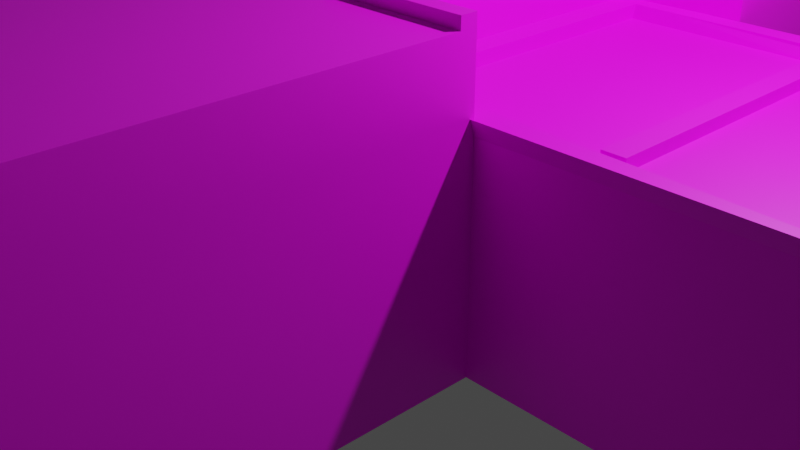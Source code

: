 # Source: Price3.blend  (saved by Blender 2.90.8; exported with 4.5.12 LTS)
import bpy
from mathutils import Matrix  # noqa: F401  (used for matrix-valued properties, if any)

bpy.ops.wm.read_factory_settings(use_empty=True)
scene = bpy.context.scene
scene.name = 'Scene'

# ---- collections
col_collection = bpy.data.collections.new('Collection'); scene.collection.children.link(col_collection)

# ---- images (referenced by path relative to the original .blend; pixels are not part of the script)
import os
ASSET_DIR = os.environ.get("B2B_ASSET_DIR", "")  # directory of the original .blend (textures are referenced by path, not embedded)
HERE = os.path.dirname(os.path.abspath(__file__))  # packed textures are extracted next to this script under _unpacked/

def load_image(name, relpath, width, height, colorspace="sRGB"):
    """Load a texture the original file referenced (path relative to the .blend, or extracted next to this script)."""
    p = next((c for c in (os.path.join(HERE, relpath), os.path.join(ASSET_DIR, relpath)) if relpath and os.path.exists(c)), "")
    if p:
        img = bpy.data.images.load(p, check_existing=True)
        img.name = name
    else:  # same state as the original file: an image datablock whose file is absent (Cycles renders it pink)
        img = bpy.data.images.new(name, width, height)
        img.source = "FILE"
        img.filepath = "//" + (relpath or name)
    img.colorspace_settings.name = colorspace
    return img
img_material_001_base_color = load_image('Material.001 Base Color', 'PriceTexture.png', 1024, 1024, 'sRGB')

# ---- materials (node trees are filled in below, after node groups)
mat_material_001 = bpy.data.materials.new('Material.001')
mat_material_001.use_transparent_shadow = False

# ---- material node trees
mat_material_001.use_nodes = True; mat_material_001.node_tree.nodes.clear()
_N = mat_material_001.node_tree.nodes; _L = mat_material_001.node_tree.links
n0 = _N.new('ShaderNodeBsdfPrincipled'); n0.name = 'Principled BSDF'; n0.location = (10, 300)
n0.distribution = 'GGX'
n0.subsurface_method = 'BURLEY'
n0.inputs[3].default_value = 1.45
n0.inputs[27].default_value = (0.0, 0.0, 0.0, 1.0)
n0.inputs[28].default_value = 1.0
n1 = _N.new('ShaderNodeOutputMaterial'); n1.name = 'Material Output'; n1.location = (300, 300)
n2 = _N.new('ShaderNodeTexImage'); n2.name = 'Image Texture'; n2.location = (-280, 260)
n2.image = img_material_001_base_color
_L.new(n0.outputs[0], n1.inputs[0])
_L.new(n2.outputs[0], n0.inputs[0])
n1.is_active_output = True

# ---- world
world_world = bpy.data.worlds.new('World'); scene.world = world_world
world_world.use_nodes = True; world_world.node_tree.nodes.clear()
_N = world_world.node_tree.nodes; _L = world_world.node_tree.links
n0 = _N.new('ShaderNodeOutputWorld'); n0.name = 'World Output'; n0.location = (300, 300)
n1 = _N.new('ShaderNodeBackground'); n1.name = 'Background'; n1.location = (10, 300)
n1.inputs[0].default_value = (0.05088, 0.05088, 0.05088, 1.0)
_L.new(n1.outputs[0], n0.inputs[0])
n0.is_active_output = True
world_world.color = (0.05088, 0.05088, 0.05088)
world_world.use_sun_shadow = False
world_world.sun_shadow_jitter_overblur = 0.0

# ---- cameras
cam_camera = bpy.data.cameras.new('Camera')
cam_camera.clip_end = 100.0
cam_camera.ortho_scale = 7.314

# ---- lights
light_light = bpy.data.lights.new('Light', 'POINT')
light_light.transmission_factor = 0.0
light_light.energy = 1000.0
light_light.shadow_soft_size = 0.1
light_light.shadow_maximum_resolution = 0.006
light_light.use_absolute_resolution = True

# ---- meshes
me_cube = bpy.data.meshes.new('Cube')
me_cube.from_pydata([(-1.0, -1.0, -1.0), (-0.9939, 0.3544, -0.9997), (-1.0, -0.1941, -1.0), (1.0, 0.3126, 1.0), (1.0, -0.1941, 1.0), (-1.0, -0.1941, 1.0), (-1.0, 0.3126, 1.0), (1.0, -0.1941, -1.0), (0.9939, 0.3544, -0.9997), (4.388, -0.1941, 1.0), (4.388, 0.3071, 1.0), (0.5, 0.3071, 1.0), (0.5, -0.1941, 1.0), (0.5, 1.099, -1.0), (1.188, 1.057, -1.0), (1.188, 1.057, 1.779), (-1.0, 1.099, -1.0), (-1.0, -0.1941, 0.5), (-1.0, 0.3071, 0.5), (-1.507, -0.5069, 1.0), (0.0, 1.099, -1.0), (-1.0, -1.0, 1.779), (-1.003, 0.3112, 1.773), (-1.507, -0.1941, 1.0), (0.5, 0.3082, 1.805), (0.5, -0.1941, 1.779), (4.388, -0.1941, -1.0), (4.388, 0.3071, -1.0), (-1.203, -0.1941, 1.0), (-1.203, -0.1941, 0.5), (-1.0, 0.4031, -1.0), (-1.0, 0.4031, 0.5), (-1.0, -0.5069, -1.0), (-1.0, -0.5069, 1.0), (-1.0, -0.5069, 0.0), (-1.0, -0.5069, 0.5), (-1.0, 0.3071, 1.0), (-1.0, 0.3071, 0.5), (-1.195, 0.3071, 1.0), (-1.195, 0.3071, 0.5), (-1.318, -0.5069, 1.0), (-1.318, -0.5069, 0.0), (-1.318, -0.5069, 0.5), (-1.318, -0.5069, -1.0), (4.287, -0.1642, 1.0), (4.293, 0.2812, 1.0), (0.7215, 0.2801, 1.0), (0.721, 0.2801, 1.0), (0.6425, 0.281, 1.0), (0.6366, -0.157, 1.0), (0.5482, 0.281, 0.8524), (0.5423, -0.1569, 0.8524), (0.5, 0.3126, 1.127), (1.0, 0.3126, 1.127), (0.5, -0.2004, 1.127), (4.388, 0.3126, 1.127), (4.293, 0.2812, 1.127), (0.7215, 0.285, 1.127), (0.6425, 0.2859, 1.127), (0.6366, -0.1625, 1.127), (0.5, -0.2004, 1.138), (1.0, -0.2004, 1.138), (4.388, -0.2004, 1.138), (4.388, 0.3126, 1.138), (-1.0, 1.099, 1.779), (0.6366, -0.1629, 1.138), (1.709, -0.1576, 1.0), (1.825, -0.1577, 1.0), (1.807, 0.279, 1.0), (1.7, 0.2791, 1.0), (1.709, -0.1576, 1.104), (1.825, -0.1577, 1.104), (1.807, 0.279, 1.104), (1.7, 0.2791, 1.104), (1.207, -0.1941, -1.0), (1.207, -0.1941, 1.0), (1.207, -1.0, -1.0), (1.207, -1.0, 1.779), (1.207, -0.1941, 1.779), (1.188, 1.099, 1.779), (1.188, 1.0, -1.0), (1.188, 1.0, 1.779), (1.0, 1.099, -1.0), (1.188, 1.099, -1.0), (1.188, 0.3125, 1.0), (1.188, 0.3071, -1.0), (1.188, 0.3148, 1.779), (0.5, 1.101, -1.0), (0.0, 1.101, -1.0), (-1.0, 1.101, -1.0), (1.188, 1.101, -1.0), (1.0, 1.101, -1.0), (1.207, -0.2168, 1.779), (-1.001, 0.27, 1.778), (0.4177, -0.2165, 1.779), (0.4061, 0.2756, 1.779), (-0.9642, 0.2778, 1.829), (-0.9759, 0.295, 1.82), (0.5, 0.3071, 1.853), (0.5, -0.1941, 1.841), (1.207, -0.1941, 1.829), (1.207, -0.2168, 1.829), (0.4177, -0.2165, 1.829), (0.4061, 0.2756, 1.829), (-1.0, 0.2778, 1.887), (-1.0, 0.3071, 1.896), (0.5, 0.3071, 1.905), (0.5, -0.1941, 1.887), (1.207, -0.1941, 1.887), (1.207, -0.2168, 1.887), (0.4177, -0.2165, 1.887), (0.4061, 0.2756, 1.887), (1.687, -0.1941, -1.0), (1.687, 0.3071, -1.0), (1.687, 0.3071, 1.0), (1.687, 0.3126, 1.127), (1.793, -0.1941, -1.0), (1.793, 0.3071, -1.0), (1.793, 0.3071, 1.0), (1.793, 0.3126, 1.127), (2.418, -0.1941, -1.0), (2.418, 0.3071, -1.0), (2.418, 0.3071, 1.0), (2.418, 0.3126, 1.127), (2.499, -0.1941, -1.0), (2.499, 0.3071, -1.0), (2.499, 0.3071, 1.0), (2.499, 0.3126, 1.127), (3.157, -0.1941, -1.0), (3.157, 0.3071, -1.0), (3.157, 0.3071, 1.0), (3.157, 0.3126, 1.127), (3.243, -0.1941, -1.0), (3.243, 0.3071, -1.0), (3.243, 0.3071, 1.0), (3.243, 0.3126, 1.127), (3.886, -0.1941, -1.0), (3.886, 0.3071, -1.0), (-1.507, -0.5069, 0.0), (3.886, 0.3071, 1.0), (3.886, 0.3126, 1.127), (-1.507, -0.5069, 0.5), (-1.507, -0.5069, -1.0), (3.816, 0.3071, 1.0), (3.816, 0.3126, 1.127), (-1.507, -0.1941, -1.0), (3.816, -0.1941, -1.0), (3.816, 0.3071, -1.0), (3.816, 0.3104, -1.0), (3.886, 0.3104, -1.0), (3.886, 0.3104, 1.0), (3.816, 0.3104, 1.0), (3.243, 0.3105, 1.0), (3.157, 0.3105, 1.0), (3.157, 0.3105, -1.0), (3.243, 0.3105, -1.0), (2.499, 0.3111, 1.0), (2.418, 0.3111, 1.0), (2.418, 0.3111, -1.0), (2.499, 0.3111, -1.0), (1.793, 0.3115, 1.0), (1.687, 0.3115, 1.0), (1.687, 0.3115, -1.0), (1.793, 0.3115, -1.0), (-1.374, -0.1941, 0.9989), (-1.374, 0.3071, 0.9989), (-1.374, -0.1941, 0.4989), (-1.374, 0.3071, 0.4989), (-1.0, 0.4566, -1.0), (-1.0, 0.4566, 0.4999), (-1.0, 0.4566, 0.9999), (-1.0, 0.4566, 0.4999), (-1.077, 0.3071, 1.001), (-1.248, 0.3071, 1.0), (-1.248, 0.3071, 0.5001), (-0.8832, 0.4566, 1.793), (-1.248, 0.4566, 0.5001), (-1.239, 0.4566, -0.9999), (-0.9982, 0.4558, 0.9991), (-0.9998, 0.3051, 1.769), (-0.9998, 0.4566, 1.769), (-1.248, 0.4566, 1.769), (-0.8813, 0.4558, 1.792), (-0.9998, 0.3071, 1.778), (-0.8822, 0.3071, 1.779), (-1.239, 0.3546, -0.9999), (-0.8872, 0.3068, 1.779), (-1.244, 0.3553, 1.763), (-0.8986, 0.2681, 1.779), (-0.8939, -0.9689, 1.779), (1.036, -0.9675, 1.779), (-0.8892, 0.2776, 1.757), (-0.8845, 0.2776, 1.887), (-0.8938, 1.099, 1.779), (-0.8862, 0.334, 1.779), (-0.9025, 0.6297, 1.779), (-0.9018, 0.3413, 1.779), (-0.9038, 0.3238, 1.779), (-0.898, 0.3152, 1.778), (-1.0, 1.099, 1.932), (-1.0, -1.0, 1.932), (1.207, -1.0, 1.932), (-0.896, 0.2678, 1.932), (-0.8939, -0.9689, 1.932), (1.036, -0.9675, 1.932), (-0.8938, 1.099, 1.932), (-0.898, 0.3142, 1.931), (-1.018, 1.099, 1.835), (-1.018, -1.0, 1.835), (-1.018, 0.3098, 1.989), (-1.018, 1.099, 1.988), (-1.018, -1.0, 1.988), (1.189, -1.0, 1.988), (-1.022, 0.2718, 1.98), (-0.9089, 0.2656, 1.984), (-0.9116, -0.9689, 1.988), (1.018, -0.9675, 1.988), (-0.9116, 1.099, 1.988), (-0.9065, 0.3163, 1.988), (-1.0, -0.1941, 1.0), (-1.0, 0.3071, 1.0), (-1.203, -0.1941, 1.0), (-1.374, -0.1941, 0.9989), (-1.374, 0.3071, 0.9989), (-1.021, -0.194, 1.059), (-1.021, 0.3071, 1.059), (-1.225, -0.194, 1.059), (-1.396, -0.194, 1.058), (-1.396, 0.3071, 1.058), (-1.0, -0.5069, 1.0), (-1.318, -0.5069, 1.0), (-1.507, -0.5069, 1.0), (-1.507, -0.3505, 1.0), (-1.507, -0.2723, 1.0), (-1.507, -0.2332, 1.0), (-1.507, -0.4287, 1.0), (-1.507, -0.3896, 1.0), (-1.507, -0.4678, 1.0), (-1.507, -0.4091, 1.0), (-1.0, -0.5069, 1.0), (-1.318, -0.5069, 1.0), (-1.507, -0.5069, 1.0), (-1.507, -0.4482, 1.0), (-1.507, -0.4874, 1.0), (-1.507, -0.3114, 1.0), (-1.507, -0.2136, 1.0), (-1.507, -0.2038, 1.0), (-1.254, -0.1941, 1.0), (-1.537, -0.5073, 1.051), (-1.537, -0.1945, 1.051), (-1.537, -0.3509, 1.051), (-1.537, -0.2727, 1.051), (-1.537, -0.2336, 1.051), (-1.537, -0.4291, 1.051), (-1.537, -0.39, 1.051), (-1.537, -0.4682, 1.051), (-1.537, -0.4096, 1.051), (-1.029, -0.5073, 1.051), (-1.347, -0.5073, 1.051), (-1.537, -0.5073, 1.051), (-1.537, -0.4487, 1.051), (-1.537, -0.4878, 1.051), (-1.537, -0.3118, 1.051), (-1.537, -0.214, 1.051), (-1.537, -0.2043, 1.051), (-1.283, -0.1945, 1.051), (-1.0, 1.081, 1.779), (-0.894, 1.082, 1.779), (-0.894, 1.082, 1.932), (-1.018, 1.081, 1.835), (-1.018, 1.081, 1.988), (-0.9118, 1.082, 1.988), (1.184, 1.097, 1.932), (1.184, 1.097, 1.779), (1.184, 1.08, 1.779), (1.184, 1.08, 1.932), (-0.887, 1.082, 1.939), (1.035, -0.9675, 1.779), (1.207, -1.0, 1.779), (1.035, -0.9675, 1.932), (1.207, -1.0, 1.932), (0.1406, -0.9681, 1.779), (0.1406, -0.9681, 1.932), (0.1229, -0.9681, 1.988), (-0.8939, -0.9689, 1.779), (-0.8939, -0.9689, 1.932), (-0.9116, -0.9689, 1.988), (-0.8352, -0.9689, 1.779), (-0.8352, -0.9689, 1.932), (-0.8529, -0.9689, 1.988), (-0.25, 0.3008, 1.818), (-0.25, 0.3071, 1.896), (-0.9469, 1.099, 1.779), (-0.9469, 1.099, 1.932), (-0.9646, 1.099, 1.988), (-0.9647, 1.081, 1.988), (-0.8992, 0.2749, 1.786), (-0.8966, 0.2797, 1.935), (-0.9072, 0.279, 1.986), (-0.9017, 0.2947, 1.782), (-0.9008, 0.2938, 1.935), (-1.008, 0.2925, 1.786), (-0.906, 0.298, 1.985), (-0.9075, 0.2633, 1.778), (-0.9056, 0.2623, 1.931), (-1.004, 0.2609, 1.779), (-1.02, 0.2622, 1.977), (-0.909, 0.2666, 1.981), (-0.8864, 0.3219, 1.788), (-0.9934, 0.2996, -1.0), (-1.006, 0.3567, 1.776), (-1.171, 0.3546, -0.9998), (-1.178, 0.3557, 1.766), (-1.241, 0.3549, 0.3814), (-0.9998, 0.3555, 0.3882), (-1.175, 0.3551, 0.3833), (-0.9981, 0.3087, 0.3896), (-0.9922, 0.3075, -0.9983), (-1.17, 0.3077, -0.9985), (-1.004, 0.3099, 1.777), (-1.177, 0.3088, 1.768), (-1.173, 0.3083, 0.3846)], [(178, 170), (175, 182)], [(45, 44, 65, 60, 61, 62, 63), (5, 247, 23, 246, 245, 234, 233, 244, 232, 236, 238, 235, 242, 237, 243, 19, 40, 33), (18, 220, 6, 36, 38, 173, 174, 39, 37), (12, 11, 24, 25), (1, 8, 113, 112, 7, 2, 309), (20, 16, 89, 88), (229, 33, 40, 230), (25, 78, 75, 4, 12), (29, 166, 167, 18, 17), (15, 14, 83, 79), (146, 136, 26, 9, 4, 7, 112, 116, 120, 124, 128, 132), (27, 10, 9, 26), (136, 137, 27, 26), (137, 139, 10, 27), (219, 5, 28, 221), (77, 190, 277, 278), (2, 32, 43, 142, 145), (220, 223, 165, 6), (6, 165, 164, 28, 5), (43, 41, 138, 142), (32, 34, 41, 43), (34, 35, 42, 41), (23, 247, 5, 219, 17, 2, 145), (4, 9, 62, 61), (49, 48, 50, 51), (12, 49, 59, 54), (46, 48, 47), (47, 48, 49, 66, 69, 46), (54, 59, 58, 57, 56, 55, 140, 144, 135, 131, 127, 123, 119, 115, 53, 52), (11, 12, 54, 52), (49, 48, 58, 59), (114, 3, 53, 115), (46, 69, 68, 45, 56, 57), (45, 10, 55, 56), (3, 11, 52, 53), (48, 46, 57, 58), (138, 141, 241, 231, 19, 243, 237, 242, 235, 238, 236, 232, 244, 233, 234, 245, 246, 23, 145, 142), (49, 12, 60, 65), (12, 4, 61, 60), (10, 45, 63), (9, 10, 63, 62), (44, 67, 66, 49, 65), (73, 70, 71, 72), (66, 67, 71, 70), (68, 67, 44, 45), (69, 66, 70, 73), (67, 68, 72, 71), (68, 69, 73, 72), (74, 75, 78, 92, 77, 76), (82, 83, 14, 80, 85, 8, 1, 30, 16, 20, 13), (7, 4, 75, 74), (230, 40, 19, 231), (74, 76, 0, 32, 2, 7), (80, 81, 86, 84, 85), (3, 8, 85, 84), (81, 80, 14, 15), (16, 64, 89), (83, 82, 91, 90), (13, 20, 88, 87), (82, 13, 87, 91), (79, 83, 90), (96, 191, 192, 104), (95, 94, 102, 103), (78, 25, 99, 100), (198, 22, 93, 188, 189, 284, 287, 281, 190, 77, 92, 94, 95, 191, 96, 97, 290, 24, 86, 81, 15, 79, 193, 267), (94, 92, 101, 102), (92, 78, 100, 101), (25, 24, 98, 99), (102, 101, 109, 110), (100, 99, 107, 108), (290, 97, 105, 291), (103, 102, 110, 111), (101, 100, 108, 109), (99, 98, 106, 107), (97, 96, 104, 105), (118, 114, 115, 119), (8, 3, 114, 113), (122, 118, 119, 123), (113, 114, 161, 162), (112, 113, 117, 116), (126, 122, 123, 127), (117, 118, 122, 121), (116, 117, 121, 120), (130, 126, 127, 131), (121, 122, 157, 158), (120, 121, 125, 124), (134, 130, 131, 135), (125, 126, 130, 129), (124, 125, 129, 128), (143, 134, 135, 144), (0, 76, 77, 21), (129, 130, 153, 154), (128, 129, 133, 132), (10, 139, 140, 55), (139, 137, 149, 150), (146, 147, 137, 136), (132, 133, 147, 146), (133, 134, 143, 147), (41, 42, 141, 138), (139, 143, 144, 140), (148, 151, 150, 149), (147, 143, 151, 148), (137, 147, 148, 149), (143, 139, 150, 151), (154, 153, 152, 155), (134, 133, 155, 152), (130, 134, 152, 153), (133, 129, 154, 155), (158, 157, 156, 159), (126, 125, 159, 156), (122, 126, 156, 157), (125, 121, 158, 159), (162, 161, 160, 163), (118, 117, 163, 160), (114, 118, 160, 161), (117, 113, 162, 163), (222, 164, 165, 223), (221, 28, 164, 222), (169, 176, 181, 180), (38, 172, 173), (176, 169, 168, 177), (179, 183, 184), (192, 111, 110, 109, 108, 107, 106, 291, 105, 104), (185, 313, 187, 181, 176, 177), (179, 184, 308, 186), (191, 95, 103), (192, 191, 103, 111), (198, 206, 300, 299), (203, 202, 214, 215), (21, 77, 201, 200), (189, 188, 202, 203), (292, 64, 199, 293), (93, 21, 208), (284, 189, 203, 285), (199, 64, 207, 210), (193, 205, 272, 273), (269, 22, 209, 270), (211, 212, 216, 283, 289, 286, 215, 214, 213), (93, 208, 211, 213), (202, 188, 296, 297), (285, 203, 215, 286), (266, 22, 269), (201, 204, 216, 212), (21, 200, 211, 208), (293, 199, 210, 294), (271, 268, 276), (200, 201, 212, 211), (29, 221, 222, 166), (166, 222, 223, 167), (18, 167, 223, 220), (17, 219, 221, 29), (183, 180, 181, 187, 312, 310, 179, 186, 184), (223, 222, 227, 228), (221, 219, 224, 226), (220, 223, 228, 225), (222, 221, 226, 227), (240, 230, 231, 241), (239, 229, 230, 240), (35, 239, 240, 42), (42, 240, 241, 141), (233, 244, 262, 251), (246, 245, 263, 264), (234, 233, 251, 252), (247, 23, 249, 265), (240, 239, 257, 258), (235, 242, 260, 253), (241, 240, 258, 259), (236, 238, 256, 254), (242, 237, 255, 260), (237, 243, 261, 255), (243, 19, 248, 261), (238, 235, 253, 256), (23, 246, 264, 249), (244, 232, 250, 262), (232, 236, 254, 250), (245, 234, 252, 263), (64, 292, 193, 79, 90, 91, 87, 88, 89), (206, 268, 271, 218), (64, 266, 269, 207), (207, 269, 270, 210), (294, 210, 270, 295), (198, 267, 268, 206), (274, 273, 272, 275), (267, 193, 273, 274), (268, 267, 274, 275), (205, 268, 275, 272), (217, 271, 276, 205), (268, 205, 276), (271, 295, 270, 209, 218), (278, 277, 279, 280), (190, 204, 279, 277), (204, 201, 280, 279), (201, 77, 278, 280), (204, 282, 283, 216), (190, 281, 282, 204), (288, 285, 286, 289), (287, 284, 285, 288), (281, 287, 288, 282), (282, 288, 289, 283), (98, 290, 291, 106), (24, 290, 98), (217, 294, 295, 271), (205, 293, 294, 217), (193, 292, 293, 205), (209, 306, 307, 302, 218), (188, 93, 296), (214, 202, 297, 298), (301, 299, 303, 305), (206, 218, 302, 300), (22, 198, 299, 301), (301, 305, 306, 209, 22), (305, 303, 304, 307, 306), (300, 302, 307, 304), (299, 300, 304, 303), (93, 213, 298, 297, 296), (314, 310, 319, 316), (1, 311, 185, 177, 168, 30), (31, 171, 170, 36, 6, 5, 33, 229, 239, 35, 34, 32, 0, 21, 93, 22, 266, 64, 16, 30, 168, 169), (18, 309, 2, 17), (310, 314, 1, 309, 18, 179), (313, 315, 312, 187), (185, 311, 315, 313), (1, 314, 316, 317), (321, 316, 319, 320), (318, 317, 316, 321), (312, 315, 321, 320), (311, 1, 317, 318), (315, 311, 318, 321), (310, 312, 320, 319), (3, 84, 86, 24, 11)])
_uv = me_cube.uv_layers.new(name='UVMap')
_uv.uv.foreach_set('vector', [0.5784, 0.8793, 0.6317, 0.8785, 0.6315, 0.4316, 0.636, 0.4148, 0.636, 0.4761, 0.636, 0.8909, 0.5747, 0.8909, 0.8809, 0.5852, 0.8809, 0.5852, 0.8809, 0.5852, 0.8821, 0.5852, 0.8833, 0.5852, 0.8857, 0.5852, 0.8905, 0.5852, 0.8953, 0.5852, 0.9001, 0.5852, 0.9049, 0.5852, 0.9073, 0.5852, 0.9097, 0.5852, 0.9121, 0.5852, 0.9144, 0.5852, 0.9168, 0.5852, 0.9192, 0.5852, 0.9192, 0.5852, 0.9192, 0.5852, 0.8196, 0.5239, 0.8196, 0.5852, 0.8196, 0.5852, 0.8196, 0.5852, 0.8196, 0.5852, 0.8196, 0.5852, 0.8196, 0.5239, 0.8196, 0.5239, 0.8196, 0.5239, 0.08485, 0.6598, 0.1462, 0.6598, 0.1462, 0.7551, 0.08485, 0.7551, 0.08485, 0.6598, 0.08485, 0.4148, 0.08485, 0.3308, 0.1462, 0.3308, 0.1462, 0.4148, 0.1462, 0.6598, 0.08991, 0.6598, 0.0, 0.5373, 0.0, 0.6598, 0.0, 0.6598, 0.0, 0.5373, 0.9192, 0.5852, 0.9192, 0.5852, 0.9192, 0.5852, 0.9192, 0.5852, 0.2074, 0.7551, 0.1462, 0.7551, 0.1462, 0.6598, 0.1462, 0.6598, 0.2074, 0.6598, 0.8809, 0.5239, 0.8809, 0.5239, 0.8196, 0.5239, 0.8196, 0.5239, 0.8809, 0.5239, 0.08485, 1.0, 0.08485, 0.6598, 0.08485, 0.6598, 0.08485, 1.0, 0.7347, 0.3449, 0.7347, 0.3535, 0.7347, 0.4148, 0.4898, 0.4148, 0.4898, 0.0, 0.7347, 0.0, 0.7347, 0.08407, 0.7347, 0.09709, 0.7347, 0.1736, 0.7347, 0.1835, 0.7347, 0.2641, 0.7347, 0.2746, 0.5747, 0.4148, 0.5747, 0.6598, 0.5133, 0.6598, 0.5133, 0.4148, 0.1462, 0.06139, 0.08485, 0.06139, 0.08485, 0.0, 0.1462, 0.0, 0.4898, 0.06139, 0.2449, 0.06139, 0.2449, 0.0, 0.4898, 0.0, 0.8809, 0.5852, 0.8809, 0.5852, 0.8809, 0.5852, 0.8809, 0.5852, 0.7347, 0.9254, 0.7536, 0.9214, 0.7536, 0.9214, 0.7347, 0.9254, 0.1462, 0.6598, 0.1845, 0.6598, 0.1845, 0.6598, 0.1845, 0.6598, 0.1462, 0.6598, 0.8196, 0.5852, 0.8196, 0.5852, 0.8196, 0.5852, 0.8196, 0.5852, 0.8196, 0.5852, 0.8196, 0.5852, 0.8809, 0.5852, 0.8809, 0.5852, 0.8809, 0.5852, 0.9192, 0.3402, 0.9192, 0.4627, 0.9192, 0.4627, 0.9192, 0.3402, 0.9192, 0.3402, 0.9192, 0.4627, 0.9192, 0.4627, 0.9192, 0.3402, 0.9192, 0.4627, 0.9192, 0.5239, 0.9192, 0.5239, 0.9192, 0.4627, 0.8809, 0.5852, 0.8809, 0.5852, 0.8809, 0.5852, 0.8809, 0.5852, 0.8809, 0.5239, 0.8809, 0.3402, 0.8809, 0.3402, 0.4898, 0.0, 0.4898, 0.4148, 0.4898, 0.4148, 0.4898, 0.0, 0.6315, 0.4316, 0.5779, 0.4323, 0.5779, 0.4323, 0.6315, 0.4316, 0.636, 0.4148, 0.6315, 0.4316, 0.6315, 0.4316, 0.636, 0.4148, 0.578, 0.442, 0.5779, 0.4323, 0.578, 0.4419, 0.578, 0.4419, 0.5779, 0.4323, 0.6315, 0.4316, 0.6316, 0.5629, 0.5781, 0.5618, 0.578, 0.442, 0.636, 0.4148, 0.6315, 0.4316, 0.5779, 0.4323, 0.578, 0.442, 0.5784, 0.8793, 0.5747, 0.8909, 0.5747, 0.8295, 0.5747, 0.8209, 0.5747, 0.7507, 0.5747, 0.7402, 0.5747, 0.6596, 0.5747, 0.6497, 0.5747, 0.5732, 0.5747, 0.5601, 0.5747, 0.4761, 0.5747, 0.4148, 0.1462, 0.6598, 0.08485, 0.6598, 0.08485, 0.6598, 0.1462, 0.6598, 0.6315, 0.4316, 0.5779, 0.4323, 0.5779, 0.4323, 0.6315, 0.4316, 0.2449, 0.3308, 0.2449, 0.4148, 0.2449, 0.4148, 0.2449, 0.3308, 0.578, 0.442, 0.5781, 0.5618, 0.5781, 0.5748, 0.5784, 0.8793, 0.5784, 0.8793, 0.578, 0.442, 0.5784, 0.8793, 0.5747, 0.8909, 0.5747, 0.8909, 0.5784, 0.8793, 0.5745, 0.6598, 0.5133, 0.6598, 0.5133, 0.6598, 0.5745, 0.6598, 0.5779, 0.4323, 0.578, 0.442, 0.578, 0.442, 0.5779, 0.4323, 0.9192, 0.4627, 0.9192, 0.5239, 0.9192, 0.5852, 0.9192, 0.5852, 0.9192, 0.5852, 0.9168, 0.5852, 0.9144, 0.5852, 0.9121, 0.5852, 0.9097, 0.5852, 0.9073, 0.5852, 0.9049, 0.5852, 0.9001, 0.5852, 0.8953, 0.5852, 0.8905, 0.5852, 0.8857, 0.5852, 0.8833, 0.5852, 0.8821, 0.5852, 0.8809, 0.5852, 0.8809, 0.3402, 0.9192, 0.3402, 0.6315, 0.4316, 0.636, 0.4148, 0.636, 0.4148, 0.6315, 0.4316, 0.2074, 0.6598, 0.1462, 0.6598, 0.1462, 0.6598, 0.2074, 0.6598, 0.5747, 0.8909, 0.5784, 0.8793, 0.5747, 0.8909, 0.5133, 0.6598, 0.5747, 0.6598, 0.5747, 0.6598, 0.5133, 0.6598, 0.6317, 0.8785, 0.6316, 0.5772, 0.6316, 0.5629, 0.6315, 0.4316, 0.6315, 0.4316, 0.5781, 0.5618, 0.6316, 0.5629, 0.6316, 0.5772, 0.5781, 0.5748, 0.6316, 0.5629, 0.6316, 0.5772, 0.6316, 0.5772, 0.6316, 0.5629, 0.5781, 0.5748, 0.6316, 0.5772, 0.6317, 0.8785, 0.5784, 0.8793, 0.5781, 0.5618, 0.6316, 0.5629, 0.6316, 0.5629, 0.5781, 0.5618, 0.6316, 0.5772, 0.5781, 0.5748, 0.5781, 0.5748, 0.6316, 0.5772, 0.5781, 0.5748, 0.5781, 0.5618, 0.5781, 0.5618, 0.5781, 0.5748, 0.7347, 0.4148, 0.7347, 0.6598, 0.7347, 0.7551, 0.7319, 0.7551, 0.636, 0.7551, 0.636, 0.4148, 0.0, 0.4148, 0.0, 0.4148, 0.0, 0.4148, 0.0, 0.4148, 0.08485, 0.4148, 0.08485, 0.4148, 0.08485, 0.6598, 0.07309, 0.6598, 0.0, 0.6598, 0.0, 0.5373, 0.0, 0.4761, 0.7347, 0.0, 0.4898, 0.0, 0.4898, 0.0, 0.7347, 0.0, 0.9192, 0.5852, 0.9192, 0.5852, 0.9192, 0.5852, 0.9192, 0.5852, 0.1462, 0.4148, 0.2449, 0.4148, 0.2449, 0.6598, 0.1845, 0.6598, 0.1462, 0.6598, 0.1462, 0.4148, 0.08485, 0.6598, 0.08485, 1.0, 5.96e-08, 1.0, 2.98e-08, 0.9047, 0.0, 0.6598, 0.2449, 0.4148, 0.4898, 0.4148, 0.4898, 0.4148, 0.2449, 0.4148, 0.08485, 1.0, 0.08485, 0.6598, 0.08485, 0.6598, 0.08485, 1.0, 0.7347, 0.3402, 0.7347, 0.6805, 0.7347, 0.3402, 0.0, 0.4148, 0.0, 0.4148, 0.0, 0.4148, 0.0, 0.4148, 0.0, 0.4761, 0.0, 0.5373, 0.0, 0.5373, 0.0, 0.4761, 0.0, 0.4148, 0.0, 0.4761, 0.0, 0.4761, 0.0, 0.4148, 0.08485, 1.0, 0.08485, 0.6598, 0.08485, 0.6598, 0.9796, 0.7689, 0.966, 0.769, 0.9655, 0.769, 0.9796, 0.7689, 0.8074, 0.7692, 0.8078, 0.8295, 0.8078, 0.8295, 0.8074, 0.7692, 0.1462, 0.7551, 0.2074, 0.7551, 0.2074, 0.7551, 0.1462, 0.7551, 0.9678, 0.7638, 0.8196, 0.6805, 0.9796, 0.7689, 0.968, 0.7721, 0.9674, 0.9206, 0.9674, 0.9206, 0.9609, 0.9206, 0.8528, 0.921, 0.7536, 0.9214, 0.7347, 0.9254, 0.7347, 0.8295, 0.8078, 0.8295, 0.8074, 0.7692, 0.966, 0.769, 0.8231, 0.6805, 0.9796, 0.7653, 0.8878, 0.7653, 0.7959, 0.7653, 0.7347, 0.7653, 0.7347, 0.6805, 0.7347, 0.6805, 0.7347, 0.6805, 0.9677, 0.6805, 0.9677, 0.6823, 0.8078, 0.8295, 0.7347, 0.8295, 0.7347, 0.8295, 0.8078, 0.8295, 0.7319, 0.7551, 0.7347, 0.7551, 0.7347, 0.7551, 0.7319, 0.7551, 0.08485, 0.7551, 0.1462, 0.7551, 0.1462, 0.7551, 0.08485, 0.7551, 0.8078, 0.8295, 0.7347, 0.8295, 0.7347, 0.8295, 0.8078, 0.8295, 0.1462, 0.7551, 0.2074, 0.7551, 0.2074, 0.7551, 0.1462, 0.7551, 0.8878, 0.7653, 0.9796, 0.7653, 0.9796, 0.7653, 0.8878, 0.7653, 0.8074, 0.7692, 0.8078, 0.8295, 0.8078, 0.8295, 0.8074, 0.7692, 0.7319, 0.7551, 0.7347, 0.7551, 0.7347, 0.7551, 0.7319, 0.7551, 0.08485, 0.7551, 0.1462, 0.7551, 0.1462, 0.7551, 0.08485, 0.7551, 0.8196, 0.6805, 0.8231, 0.6805, 0.8231, 0.6805, 0.8196, 0.6805, 0.2449, 0.3178, 0.2449, 0.3308, 0.2449, 0.3308, 0.2449, 0.3178, 0.4898, 0.4148, 0.2449, 0.4148, 0.2449, 0.3308, 0.4898, 0.3308, 0.2449, 0.2412, 0.2449, 0.3178, 0.2449, 0.3178, 0.2449, 0.2412, 0.4898, 0.3308, 0.2449, 0.3308, 0.2449, 0.3308, 0.4898, 0.3308, 0.1462, 0.3308, 0.08485, 0.3308, 0.08485, 0.3178, 0.1462, 0.3178, 0.2449, 0.2314, 0.2449, 0.2412, 0.2449, 0.2412, 0.2449, 0.2314, 0.4898, 0.3178, 0.2449, 0.3178, 0.2449, 0.2412, 0.4898, 0.2412, 0.1462, 0.3178, 0.08485, 0.3178, 0.08485, 0.2412, 0.1462, 0.2412, 0.2449, 0.1508, 0.2449, 0.2314, 0.2449, 0.2314, 0.2449, 0.1508, 0.4898, 0.2412, 0.2449, 0.2412, 0.2449, 0.2412, 0.4898, 0.2412, 0.1462, 0.2412, 0.08485, 0.2412, 0.08485, 0.2314, 0.1462, 0.2314, 0.2449, 0.1402, 0.2449, 0.1508, 0.2449, 0.1508, 0.2449, 0.1402, 0.4898, 0.2314, 0.2449, 0.2314, 0.2449, 0.1508, 0.4898, 0.1508, 0.1462, 0.2314, 0.08485, 0.2314, 0.08485, 0.1508, 0.1462, 0.1508, 0.2449, 0.06999, 0.2449, 0.1402, 0.2449, 0.1402, 0.2449, 0.06999, 0.2449, 0.4148, 0.4898, 0.4148, 0.4898, 0.7551, 0.2449, 0.7551, 0.4898, 0.1508, 0.2449, 0.1508, 0.2449, 0.1508, 0.4898, 0.1508, 0.1462, 0.1508, 0.08485, 0.1508, 0.08485, 0.1402, 0.1462, 0.1402, 0.2449, 0.0, 0.2449, 0.06139, 0.2449, 0.06139, 0.2449, 0.0, 0.2449, 0.06139, 0.4898, 0.06139, 0.4898, 0.06139, 0.2449, 0.06139, 0.1462, 0.06999, 0.08485, 0.06999, 0.08485, 0.06139, 0.1462, 0.06139, 0.1462, 0.1402, 0.08485, 0.1402, 0.08485, 0.06999, 0.1462, 0.06999, 0.4898, 0.1402, 0.2449, 0.1402, 0.2449, 0.06999, 0.4898, 0.06999, 0.9192, 0.4627, 0.9192, 0.5239, 0.9192, 0.5239, 0.9192, 0.4627, 0.2449, 0.06139, 0.2449, 0.06999, 0.2449, 0.06999, 0.2449, 0.06139, 0.4898, 0.06999, 0.2449, 0.06999, 0.2449, 0.06139, 0.4898, 0.06139, 0.4898, 0.06999, 0.2449, 0.06999, 0.2449, 0.06999, 0.4898, 0.06999, 0.08485, 0.06139, 0.08485, 0.06999, 0.08485, 0.06999, 0.08485, 0.06139, 0.2449, 0.06999, 0.2449, 0.06139, 0.2449, 0.06139, 0.2449, 0.06999, 0.4898, 0.1508, 0.2449, 0.1508, 0.2449, 0.1402, 0.4898, 0.1402, 0.2449, 0.1402, 0.4898, 0.1402, 0.4898, 0.1402, 0.2449, 0.1402, 0.2449, 0.1508, 0.2449, 0.1402, 0.2449, 0.1402, 0.2449, 0.1508, 0.08485, 0.1402, 0.08485, 0.1508, 0.08485, 0.1508, 0.08485, 0.1402, 0.4898, 0.2412, 0.2449, 0.2412, 0.2449, 0.2314, 0.4898, 0.2314, 0.2449, 0.2314, 0.4898, 0.2314, 0.4898, 0.2314, 0.2449, 0.2314, 0.2449, 0.2412, 0.2449, 0.2314, 0.2449, 0.2314, 0.2449, 0.2412, 0.08485, 0.2314, 0.08485, 0.2412, 0.08485, 0.2412, 0.08485, 0.2314, 0.4898, 0.3308, 0.2449, 0.3308, 0.2449, 0.3178, 0.4898, 0.3178, 0.2449, 0.3178, 0.4898, 0.3178, 0.4898, 0.3178, 0.2449, 0.3178, 0.2449, 0.3308, 0.2449, 0.3178, 0.2449, 0.3178, 0.2449, 0.3308, 0.08485, 0.3178, 0.08485, 0.3308, 0.08485, 0.3308, 0.08485, 0.3178, 0.8809, 0.5852, 0.8809, 0.5852, 0.8196, 0.5852, 0.8196, 0.5852, 0.8809, 0.5852, 0.8809, 0.5852, 0.8809, 0.5852, 0.8809, 0.5852, 0.8078, 0.5239, 0.8078, 0.5239, 0.8078, 0.5239, 0.8078, 0.5239, 0.8196, 0.5852, 0.8196, 0.5852, 0.8196, 0.5852, 0.8078, 0.5239, 0.8078, 0.5239, 0.8078, 0.3402, 0.8078, 0.3402, 0.8196, 0.5239, 0.8196, 0.5239, 0.8196, 0.5239, 0.9655, 0.769, 0.8074, 0.7692, 0.8078, 0.8295, 0.7347, 0.8295, 0.7347, 0.8267, 0.7959, 0.8267, 0.7959, 0.7653, 0.8878, 0.7653, 0.9796, 0.7653, 0.9796, 0.7689, 0.8158, 0.3402, 0.816, 0.4321, 0.8162, 0.5239, 0.8078, 0.5239, 0.8078, 0.5239, 0.8078, 0.3402, 0.8196, 0.5239, 0.8196, 0.5239, 0.8196, 0.5239, 0.8196, 0.5239, 0.966, 0.769, 0.8074, 0.7692, 0.8074, 0.7692, 0.9655, 0.769, 0.966, 0.769, 0.8074, 0.7692, 0.8074, 0.7692, 0.9678, 0.7638, 0.9678, 0.7638, 0.9678, 0.7638, 0.9678, 0.7638, 0.9674, 0.9206, 0.968, 0.7721, 0.968, 0.7721, 0.9674, 0.9206, 0.2449, 0.7551, 0.4898, 0.7551, 0.4898, 0.7551, 0.2449, 0.7551, 0.9674, 0.9206, 0.968, 0.7721, 0.968, 0.7721, 0.9674, 0.9206, 0.9737, 0.6805, 0.9796, 0.6805, 0.9796, 0.6805, 0.9737, 0.6805, 0.8231, 0.6805, 0.9796, 0.6805, 0.9796, 0.6805, 0.9674, 0.9206, 0.9674, 0.9206, 0.9674, 0.9206, 0.9674, 0.9206, 0.9796, 0.6805, 0.9796, 0.6805, 0.9796, 0.6805, 0.9796, 0.6805, 0.9677, 0.6805, 0.9677, 0.6805, 0.9677, 0.6805, 0.9677, 0.6805, 0.7366, 0.6805, 0.9796, 0.7653, 0.8196, 0.6805, 0.7366, 0.6805, 0.9796, 0.9254, 0.7347, 0.9254, 0.7536, 0.9214, 0.8528, 0.921, 0.9609, 0.9206, 0.9674, 0.9206, 0.9674, 0.9206, 0.968, 0.7721, 0.9796, 0.7689, 0.9796, 0.7689, 0.9796, 0.6805, 0.9796, 0.6805, 0.9796, 0.7689, 0.968, 0.7721, 0.968, 0.7721, 0.968, 0.7721, 0.968, 0.7721, 0.9674, 0.9206, 0.9674, 0.9206, 0.9674, 0.9206, 0.9674, 0.9206, 0.7366, 0.6805, 0.8196, 0.6805, 0.7366, 0.6805, 0.7347, 0.9254, 0.7536, 0.9214, 0.7536, 0.9214, 0.7347, 0.9254, 0.2449, 0.7551, 0.2449, 0.7551, 0.2449, 0.7551, 0.2449, 0.7551, 0.9737, 0.6805, 0.9796, 0.6805, 0.9796, 0.6805, 0.9737, 0.6805, 0.9677, 0.6823, 0.9677, 0.6823, 0.9677, 0.6823, 0.2449, 0.7551, 0.4898, 0.7551, 0.4898, 0.7551, 0.2449, 0.7551, 0.8809, 0.5239, 0.8809, 0.5852, 0.8809, 0.5852, 0.8809, 0.5239, 0.8809, 0.5239, 0.8809, 0.5852, 0.8196, 0.5852, 0.8196, 0.5239, 0.8196, 0.5239, 0.8196, 0.5239, 0.8196, 0.5852, 0.8196, 0.5852, 0.8809, 0.5239, 0.8809, 0.5852, 0.8809, 0.5852, 0.8809, 0.5239, 0.8196, 0.5239, 0.8078, 0.5239, 0.8078, 0.5239, 0.8162, 0.5239, 0.8165, 0.5239, 0.8174, 0.5239, 0.8196, 0.5239, 0.8196, 0.5239, 0.8196, 0.5239, 0.8196, 0.5852, 0.8809, 0.5852, 0.8809, 0.5852, 0.8196, 0.5852, 0.8809, 0.5852, 0.8809, 0.5852, 0.8809, 0.5852, 0.8809, 0.5852, 0.8196, 0.5852, 0.8196, 0.5852, 0.8196, 0.5852, 0.8196, 0.5852, 0.8809, 0.5852, 0.8809, 0.5852, 0.8809, 0.5852, 0.8809, 0.5852, 0.9192, 0.5852, 0.9192, 0.5852, 0.9192, 0.5852, 0.9192, 0.5852, 0.9192, 0.5852, 0.9192, 0.5852, 0.9192, 0.5852, 0.9192, 0.5852, 0.9192, 0.5239, 0.9192, 0.5852, 0.9192, 0.5852, 0.9192, 0.5239, 0.9192, 0.5239, 0.9192, 0.5852, 0.9192, 0.5852, 0.9192, 0.5239, 0.8905, 0.5852, 0.8953, 0.5852, 0.8953, 0.5852, 0.8905, 0.5852, 0.8821, 0.5852, 0.8833, 0.5852, 0.8833, 0.5852, 0.8821, 0.5852, 0.8857, 0.5852, 0.8905, 0.5852, 0.8905, 0.5852, 0.8857, 0.5852, 0.8809, 0.5852, 0.8809, 0.5852, 0.8809, 0.5852, 0.8809, 0.5852, 0.9192, 0.5852, 0.9192, 0.5852, 0.9192, 0.5852, 0.9192, 0.5852, 0.9097, 0.5852, 0.9121, 0.5852, 0.9121, 0.5852, 0.9097, 0.5852, 0.9192, 0.5852, 0.9192, 0.5852, 0.9192, 0.5852, 0.9192, 0.5852, 0.9049, 0.5852, 0.9073, 0.5852, 0.9073, 0.5852, 0.9049, 0.5852, 0.9121, 0.5852, 0.9144, 0.5852, 0.9144, 0.5852, 0.9121, 0.5852, 0.9144, 0.5852, 0.9168, 0.5852, 0.9168, 0.5852, 0.9144, 0.5852, 0.9168, 0.5852, 0.9192, 0.5852, 0.9192, 0.5852, 0.9168, 0.5852, 0.9073, 0.5852, 0.9097, 0.5852, 0.9097, 0.5852, 0.9073, 0.5852, 0.8809, 0.5852, 0.8821, 0.5852, 0.8821, 0.5852, 0.8809, 0.5852, 0.8953, 0.5852, 0.9001, 0.5852, 0.9001, 0.5852, 0.8953, 0.5852, 0.9001, 0.5852, 0.9049, 0.5852, 0.9049, 0.5852, 0.9001, 0.5852, 0.8833, 0.5852, 0.8857, 0.5852, 0.8857, 0.5852, 0.8833, 0.5852, 0.9796, 0.6805, 0.9737, 0.6805, 0.9677, 0.6805, 0.7347, 0.6805, 0.7347, 0.0, 0.7347, 0.0, 0.7959, 0.0, 0.8572, 0.0, 0.9796, 0.0, 0.9678, 0.7638, 0.9677, 0.6823, 0.9677, 0.6823, 0.9678, 0.7638, 0.7347, 0.6805, 0.7366, 0.6805, 0.7366, 0.6805, 0.7347, 0.6805, 0.7347, 0.6805, 0.7366, 0.6805, 0.7366, 0.6805, 0.7347, 0.6805, 0.9737, 0.6805, 0.9796, 0.6805, 0.9796, 0.6824, 0.9737, 0.6823, 0.9678, 0.7638, 0.9677, 0.6823, 0.9677, 0.6823, 0.9678, 0.7638, 0.9677, 0.6823, 0.9677, 0.6805, 0.9677, 0.6805, 0.9677, 0.6823, 0.9677, 0.6823, 0.9677, 0.6805, 0.9677, 0.6805, 0.9677, 0.6823, 0.9677, 0.6823, 0.9677, 0.6823, 0.9677, 0.6823, 0.9677, 0.6823, 0.9677, 0.6805, 0.9677, 0.6823, 0.9677, 0.6823, 0.9677, 0.6805, 0.9677, 0.6805, 0.9677, 0.6823, 0.9677, 0.6823, 0.9677, 0.6805, 0.9677, 0.6823, 0.9677, 0.6805, 0.9677, 0.6823, 0.9677, 0.6823, 0.9737, 0.6823, 0.9796, 0.6824, 0.9796, 0.7653, 0.9678, 0.7638, 0.7347, 0.9254, 0.7536, 0.9214, 0.7536, 0.9214, 0.7347, 0.9254, 0.7536, 0.9214, 0.7536, 0.9214, 0.7536, 0.9214, 0.7536, 0.9214, 0.7536, 0.9214, 0.7347, 0.9254, 0.7347, 0.9254, 0.7536, 0.9214, 0.4898, 0.7551, 0.4898, 0.7551, 0.4898, 0.7551, 0.4898, 0.7551, 0.7536, 0.9214, 0.8528, 0.921, 0.8528, 0.921, 0.7536, 0.9214, 0.7536, 0.9214, 0.8528, 0.921, 0.8528, 0.921, 0.7536, 0.9214, 0.9609, 0.9206, 0.9674, 0.9206, 0.9674, 0.9206, 0.9609, 0.9206, 0.9609, 0.9206, 0.9674, 0.9206, 0.9674, 0.9206, 0.9609, 0.9206, 0.8528, 0.921, 0.9609, 0.9206, 0.9609, 0.9206, 0.8528, 0.921, 0.8528, 0.921, 0.9609, 0.9206, 0.9609, 0.9206, 0.8528, 0.921, 0.7959, 0.7653, 0.8878, 0.7653, 0.8878, 0.7653, 0.7959, 0.7653, 0.7959, 0.7653, 0.8878, 0.7653, 0.7959, 0.7653, 0.9677, 0.6805, 0.9737, 0.6805, 0.9737, 0.6823, 0.9677, 0.6823, 0.9677, 0.6805, 0.9737, 0.6805, 0.9737, 0.6805, 0.9677, 0.6805, 0.9677, 0.6805, 0.9737, 0.6805, 0.9737, 0.6805, 0.9677, 0.6805, 0.9796, 0.7653, 0.9796, 0.7653, 0.9678, 0.7638, 0.9678, 0.7638, 0.9678, 0.7638, 0.968, 0.7721, 0.9796, 0.7689, 0.968, 0.7721, 0.968, 0.7721, 0.968, 0.7721, 0.968, 0.7721, 0.968, 0.7721, 0.8196, 0.6805, 0.9678, 0.7638, 0.9678, 0.7638, 0.8196, 0.6805, 0.9678, 0.7638, 0.9678, 0.7638, 0.9678, 0.7638, 0.9678, 0.7638, 0.8196, 0.6805, 0.9678, 0.7638, 0.9678, 0.7638, 0.8196, 0.6805, 0.9796, 0.7653, 0.9796, 0.7653, 0.8196, 0.6805, 0.8196, 0.6805, 0.9796, 0.7653, 0.9796, 0.7653, 0.9678, 0.7638, 0.9678, 0.7638, 0.9678, 0.7638, 0.9796, 0.7653, 0.9678, 0.7638, 0.9678, 0.7638, 0.9678, 0.7638, 0.9678, 0.7638, 0.9678, 0.7638, 0.9678, 0.7638, 0.9678, 0.7638, 0.9678, 0.7638, 0.9796, 0.7689, 0.9796, 0.7689, 0.968, 0.7721, 0.968, 0.7721, 0.968, 0.7721, 0.8185, 0.4321, 0.8174, 0.5239, 0.8174, 0.5239, 0.8185, 0.4321, 0.08485, 0.6598, 0.08214, 0.6598, 0.08111, 0.6598, 0.07309, 0.6598, 0.8078, 0.3402, 0.07309, 0.6598, 0.8078, 0.5239, 0.8078, 0.5239, 0.8078, 0.5852, 0.8196, 0.5852, 0.8196, 0.5852, 0.8809, 0.5852, 0.9192, 0.5852, 0.9192, 0.5852, 0.9192, 0.5852, 0.9192, 0.5239, 0.9192, 0.4627, 0.9192, 0.3402, 0.9796, 0.3402, 0.9796, 0.6805, 0.8231, 0.6805, 0.8196, 0.6805, 0.7366, 0.6805, 0.7347, 0.6805, 0.7347, 0.3402, 0.8078, 0.3402, 0.8078, 0.3402, 0.8078, 0.5239, 0.8196, 0.5239, 0.8246, 0.3402, 0.8809, 0.3402, 0.8809, 0.5239, 0.8174, 0.5239, 0.8185, 0.4321, 0.8196, 0.3402, 0.8246, 0.3402, 0.8196, 0.5239, 0.8196, 0.5239, 0.4487, 0.5918, 0.5506, 0.5478, 0.8165, 0.5239, 0.8162, 0.5239, 0.08111, 0.6598, 0.2846, 0.5717, 0.5506, 0.5478, 0.4487, 0.5918, 0.8196, 0.3402, 0.8185, 0.4321, 0.8185, 0.4321, 0.8196, 0.3402, 0.5506, 0.5478, 0.8185, 0.4321, 0.8174, 0.5239, 0.8165, 0.5239, 0.2846, 0.5717, 0.8196, 0.3402, 0.8185, 0.4321, 0.5506, 0.5478, 0.8165, 0.5239, 0.5506, 0.5478, 0.5506, 0.5478, 0.8165, 0.5239, 0.08214, 0.6598, 0.08485, 0.6598, 0.08485, 0.6598, 0.08214, 0.6598, 0.5506, 0.5478, 0.2846, 0.5717, 0.2846, 0.5717, 0.5506, 0.5478, 0.8174, 0.5239, 0.8165, 0.5239, 0.8165, 0.5239, 0.8174, 0.5239, 0.5745, 0.6598, 0.5745, 0.6598, 0.5745, 0.7551, 0.5133, 0.7551, 0.5133, 0.6598])
me_cube.materials.append(mat_material_001)
me_cube.use_remesh_preserve_volume = False
me_cube.use_remesh_preserve_attributes = False
me_cube.use_mirror_vertex_groups = False
me_cube.update()

# ---- objects
ob_cube = bpy.data.objects.new('Cube', me_cube)
ob_light = bpy.data.objects.new('Light', light_light)
ob_camera = bpy.data.objects.new('Camera', cam_camera)

# ---- transforms, parenting, visibility, modifiers, constraints
ob_cube.location = (0.0, 0.0, 0.8864)
ob_cube.scale = (1.869, 7.11, 1.049)
ob_cube.lock_rotations_4d = False
ob_cube.empty_display_type = 'ARROWS'
ob_cube.lineart.crease_threshold = 0.0
ob_light.location = (4.076, 1.005, 5.904)
ob_light.rotation_euler = (0.6503, 0.05522, 1.866)
ob_light.lock_rotations_4d = False
ob_light.empty_display_type = 'ARROWS'
ob_light.color = (0.0, 0.0, 0.0, 0.0)
ob_light.lineart.crease_threshold = 0.0
ob_camera.location = (7.359, -6.926, 4.958)
ob_camera.rotation_euler = (1.109, 0.0, 0.8149)
ob_camera.lock_rotations_4d = False
ob_camera.empty_display_type = 'ARROWS'
ob_camera.color = (0.0, 0.0, 0.0, 0.0)
ob_camera.display_type = 'WIRE'
ob_camera.lineart.crease_threshold = 0.0

# ---- collection membership
col_collection.objects.link(ob_cube)
col_collection.objects.link(ob_light)
col_collection.objects.link(ob_camera)

# ---- scene / render settings (as saved in the file)
scene.camera = ob_camera
scene.frame_start = 1; scene.frame_end = 250; scene.frame_set(106)
scene.render.engine = 'BLENDER_EEVEE_NEXT'
scene.cycles.use_denoising = False
scene.cycles.samples = 128
scene.cycles.sampling_pattern = 'TABULATED_SOBOL'
scene.cycles.use_adaptive_sampling = False
scene.cycles.use_light_tree = False
scene.view_settings.view_transform = 'Filmic'
bpy.context.view_layer.update()
